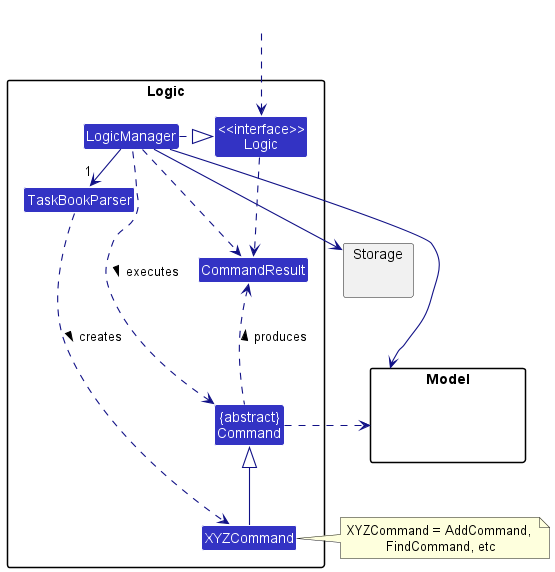

The diagram above was rendered by PlantUML. Its source (embedded in the PNG):
@startuml
!include style.puml
skinparam arrowThickness 1.1
skinparam arrowColor LOGIC_COLOR_T4
skinparam classBackgroundColor LOGIC_COLOR

package Logic {

Class TaskBookParser
Class XYZCommand
Class CommandResult
Class "{abstract}\nCommand" as Command


Class "<<interface>>\nLogic" as Logic
Class LogicManager
}

package Model{
Class HiddenModel #FFFFFF
}

package Storage{
}

Class HiddenOutside #FFFFFF
HiddenOutside ..> Logic

LogicManager .right.|> Logic
LogicManager -right->"1" TaskBookParser
TaskBookParser ..> XYZCommand : creates >

XYZCommand -up-|> Command
LogicManager .left.> Command : executes >

LogicManager --> Model
LogicManager --> Storage
Storage --[hidden] Model
Command .[hidden]up.> Storage
Command .right.> Model
note right of XYZCommand: XYZCommand = AddCommand, \nFindCommand, etc

Logic ..> CommandResult
LogicManager .down.> CommandResult
Command .up.> CommandResult : produces >
@enduml